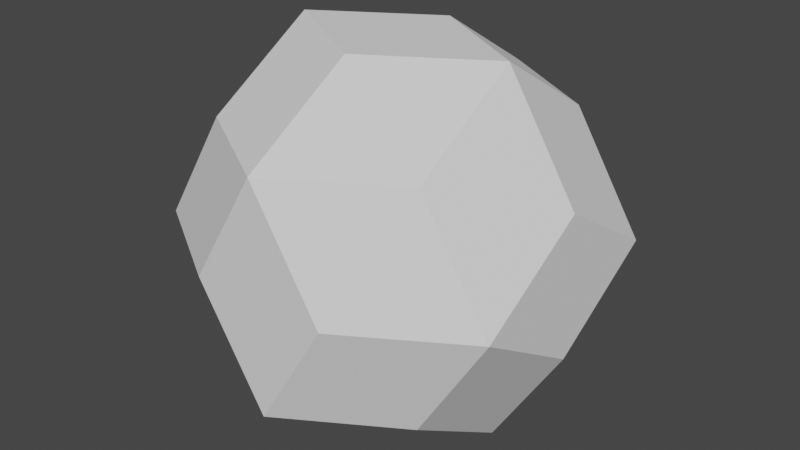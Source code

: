 # Source: AnnotatedPlanet.blend  (saved by Blender 2.82.7; exported with 4.5.12 LTS)
import bpy
from mathutils import Matrix  # noqa: F401  (used for matrix-valued properties, if any)

bpy.ops.wm.read_factory_settings(use_empty=True)
scene = bpy.context.scene
scene.name = 'Scene'

# ---- collections
col_collection = bpy.data.collections.new('Collection'); scene.collection.children.link(col_collection)

# ---- world
world_world = bpy.data.worlds.new('World'); scene.world = world_world
world_world.use_nodes = True; world_world.node_tree.nodes.clear()
_N = world_world.node_tree.nodes; _L = world_world.node_tree.links
n0 = _N.new('ShaderNodeOutputWorld'); n0.name = 'World Output'; n0.location = (300, 300)
n1 = _N.new('ShaderNodeBackground'); n1.name = 'Background'; n1.location = (10, 300)
n1.inputs[0].default_value = (0.05088, 0.05088, 0.05088, 1.0)
_L.new(n1.outputs[0], n0.inputs[0])
n0.is_active_output = True
world_world.color = (0.05088, 0.05088, 0.05088)
world_world.use_sun_shadow = False
world_world.sun_shadow_jitter_overblur = 0.0

# ---- meshes
me_solid = bpy.data.meshes.new('Solid')
me_solid.from_pydata([(-4.178, -4.178, -4.178), (0.0, -2.582, -6.76), (-4.178, 0.0, -6.76), (0.0, -6.76, -4.178)], [], [(0, 2, 1, 3)])
me_solid.use_remesh_fix_poles = True
me_solid.use_remesh_preserve_attributes = False
me_solid.use_mirror_vertex_groups = False
me_solid.update()
me_solid_001 = bpy.data.meshes.new('Solid.001')
me_solid_001.from_pydata([(0.0, 2.582, 6.76), (0.0, -2.582, 6.76), (4.178, 0.0, 6.76), (-4.178, 0.0, 6.76)], [], [(0, 3, 1, 2)])
me_solid_001.use_remesh_fix_poles = True
me_solid_001.use_remesh_preserve_attributes = False
me_solid_001.use_mirror_vertex_groups = False
me_solid_001.update()
me_solid_002 = bpy.data.meshes.new('Solid.002')
me_solid_002.from_pydata([(4.178, 4.178, 4.178), (0.0, 2.582, 6.76), (0.0, 6.76, 4.178), (4.178, 0.0, 6.76)], [], [(0, 2, 1, 3)])
me_solid_002.use_remesh_fix_poles = True
me_solid_002.use_remesh_preserve_attributes = False
me_solid_002.use_mirror_vertex_groups = False
me_solid_002.update()
me_solid_003 = bpy.data.meshes.new('Solid.003')
me_solid_003.from_pydata([(4.178, 4.178, 4.178), (6.76, 0.0, 2.582), (6.76, 4.178, 0.0), (4.178, 0.0, 6.76)], [], [(0, 3, 1, 2)])
me_solid_003.use_remesh_fix_poles = True
me_solid_003.use_remesh_preserve_attributes = False
me_solid_003.use_mirror_vertex_groups = False
me_solid_003.update()
me_solid_004 = bpy.data.meshes.new('Solid.004')
me_solid_004.from_pydata([(4.178, -4.178, 4.178), (6.76, 0.0, 2.582), (4.178, 0.0, 6.76), (6.76, -4.178, 0.0)], [], [(0, 3, 1, 2)])
me_solid_004.use_remesh_fix_poles = True
me_solid_004.use_remesh_preserve_attributes = False
me_solid_004.use_mirror_vertex_groups = False
me_solid_004.update()
me_solid_005 = bpy.data.meshes.new('Solid.005')
me_solid_005.from_pydata([(4.178, -4.178, 4.178), (0.0, -2.582, 6.76), (4.178, 0.0, 6.76), (0.0, -6.76, 4.178)], [], [(0, 2, 1, 3)])
me_solid_005.use_remesh_fix_poles = True
me_solid_005.use_remesh_preserve_attributes = False
me_solid_005.use_mirror_vertex_groups = False
me_solid_005.update()
me_solid_006 = bpy.data.meshes.new('Solid.006')
me_solid_006.from_pydata([(4.178, -4.178, 4.178), (2.582, -6.76, 0.0), (6.76, -4.178, 0.0), (0.0, -6.76, 4.178)], [], [(0, 3, 1, 2)])
me_solid_006.use_remesh_fix_poles = True
me_solid_006.use_remesh_preserve_attributes = False
me_solid_006.use_mirror_vertex_groups = False
me_solid_006.update()
me_solid_007 = bpy.data.meshes.new('Solid.007')
me_solid_007.from_pydata([(2.582, -6.76, 0.0), (-2.582, -6.76, 0.0), (0.0, -6.76, 4.178), (0.0, -6.76, -4.178)], [], [(0, 2, 1, 3)])
me_solid_007.use_remesh_fix_poles = True
me_solid_007.use_remesh_preserve_attributes = False
me_solid_007.use_mirror_vertex_groups = False
me_solid_007.update()
me_solid_008 = bpy.data.meshes.new('Solid.008')
me_solid_008.from_pydata([(-4.178, -4.178, -4.178), (-2.582, -6.76, 0.0), (-6.76, -4.178, 0.0), (0.0, -6.76, -4.178)], [], [(0, 3, 1, 2)])
me_solid_008.use_remesh_fix_poles = True
me_solid_008.use_remesh_preserve_attributes = False
me_solid_008.use_mirror_vertex_groups = False
me_solid_008.update()
me_solid_009 = bpy.data.meshes.new('Solid.009')
me_solid_009.from_pydata([(-4.178, -4.178, 4.178), (-2.582, -6.76, 0.0), (0.0, -6.76, 4.178), (-6.76, -4.178, 0.0)], [], [(0, 3, 1, 2)])
me_solid_009.use_remesh_fix_poles = True
me_solid_009.use_remesh_preserve_attributes = False
me_solid_009.use_mirror_vertex_groups = False
me_solid_009.update()
me_solid_010 = bpy.data.meshes.new('Solid.010')
me_solid_010.from_pydata([(-4.178, -4.178, 4.178), (0.0, -2.582, 6.76), (-4.178, 0.0, 6.76), (0.0, -6.76, 4.178)], [], [(0, 3, 1, 2)])
me_solid_010.use_remesh_fix_poles = True
me_solid_010.use_remesh_preserve_attributes = False
me_solid_010.use_mirror_vertex_groups = False
me_solid_010.update()
me_solid_011 = bpy.data.meshes.new('Solid.011')
me_solid_011.from_pydata([(-4.178, -4.178, 4.178), (-6.76, 0.0, 2.582), (-4.178, 0.0, 6.76), (-6.76, -4.178, 0.0)], [], [(0, 2, 1, 3)])
me_solid_011.use_remesh_fix_poles = True
me_solid_011.use_remesh_preserve_attributes = False
me_solid_011.use_mirror_vertex_groups = False
me_solid_011.update()
me_solid_012 = bpy.data.meshes.new('Solid.012')
me_solid_012.from_pydata([(-6.76, 0.0, 2.582), (-6.76, 0.0, -2.582), (-6.76, 4.178, -5.603e-07), (-6.76, -4.178, 0.0)], [], [(0, 2, 1, 3)])
me_solid_012.use_remesh_fix_poles = True
me_solid_012.use_remesh_preserve_attributes = False
me_solid_012.use_mirror_vertex_groups = False
me_solid_012.update()
me_solid_013 = bpy.data.meshes.new('Solid.013')
me_solid_013.from_pydata([(-4.178, 4.178, 4.178), (-6.76, 0.0, 2.582), (-4.178, 0.0, 6.76), (-6.76, 4.178, -5.603e-07)], [], [(0, 3, 1, 2)])
me_solid_013.use_remesh_fix_poles = True
me_solid_013.use_remesh_preserve_attributes = False
me_solid_013.use_mirror_vertex_groups = False
me_solid_013.update()
me_solid_014 = bpy.data.meshes.new('Solid.014')
me_solid_014.from_pydata([(-4.178, 4.178, 4.178), (0.0, 2.582, 6.76), (0.0, 6.76, 4.178), (-4.178, 0.0, 6.76)], [], [(0, 3, 1, 2)])
me_solid_014.use_remesh_fix_poles = True
me_solid_014.use_remesh_preserve_attributes = False
me_solid_014.use_mirror_vertex_groups = False
me_solid_014.update()
me_solid_015 = bpy.data.meshes.new('Solid.015')
me_solid_015.from_pydata([(-4.178, 4.178, 4.178), (-2.582, 6.76, 0.0), (0.0, 6.76, 4.178), (-6.76, 4.178, -5.603e-07)], [], [(0, 2, 1, 3)])
me_solid_015.use_remesh_fix_poles = True
me_solid_015.use_remesh_preserve_attributes = False
me_solid_015.use_mirror_vertex_groups = False
me_solid_015.update()
me_solid_016 = bpy.data.meshes.new('Solid.016')
me_solid_016.from_pydata([(-4.178, 4.178, -4.178), (-2.582, 6.76, 0.0), (0.0, 6.76, -4.178), (-6.76, 4.178, -5.603e-07)], [], [(0, 3, 1, 2)])
me_solid_016.use_remesh_fix_poles = True
me_solid_016.use_remesh_preserve_attributes = False
me_solid_016.use_mirror_vertex_groups = False
me_solid_016.update()
me_solid_017 = bpy.data.meshes.new('Solid.017')
me_solid_017.from_pydata([(2.582, 6.76, 0.0), (-2.582, 6.76, 0.0), (0.0, 6.76, 4.178), (0.0, 6.76, -4.178)], [], [(0, 3, 1, 2)])
me_solid_017.use_remesh_fix_poles = True
me_solid_017.use_remesh_preserve_attributes = False
me_solid_017.use_mirror_vertex_groups = False
me_solid_017.update()
me_solid_018 = bpy.data.meshes.new('Solid.018')
me_solid_018.from_pydata([(4.178, 4.178, 4.178), (2.582, 6.76, 0.0), (0.0, 6.76, 4.178), (6.76, 4.178, 0.0)], [], [(0, 3, 1, 2)])
me_solid_018.use_remesh_fix_poles = True
me_solid_018.use_remesh_preserve_attributes = False
me_solid_018.use_mirror_vertex_groups = False
me_solid_018.update()
me_solid_019 = bpy.data.meshes.new('Solid.019')
me_solid_019.from_pydata([(4.178, 4.178, -4.178), (2.582, 6.76, 0.0), (6.76, 4.178, 0.0), (0.0, 6.76, -4.178)], [], [(0, 3, 1, 2)])
me_solid_019.use_remesh_fix_poles = True
me_solid_019.use_remesh_preserve_attributes = False
me_solid_019.use_mirror_vertex_groups = False
me_solid_019.update()
me_solid_020 = bpy.data.meshes.new('Solid.020')
me_solid_020.from_pydata([(4.178, 4.178, -4.178), (0.0, 2.582, -6.76), (0.0, 6.76, -4.178), (4.178, 0.0, -6.76)], [], [(0, 3, 1, 2)])
me_solid_020.use_remesh_fix_poles = True
me_solid_020.use_remesh_preserve_attributes = False
me_solid_020.use_mirror_vertex_groups = False
me_solid_020.update()
me_solid_021 = bpy.data.meshes.new('Solid.021')
me_solid_021.from_pydata([(4.178, 4.178, -4.178), (6.76, 0.0, -2.582), (6.76, 4.178, 0.0), (4.178, 0.0, -6.76)], [], [(0, 2, 1, 3)])
me_solid_021.use_remesh_fix_poles = True
me_solid_021.use_remesh_preserve_attributes = False
me_solid_021.use_mirror_vertex_groups = False
me_solid_021.update()
me_solid_022 = bpy.data.meshes.new('Solid.022')
me_solid_022.from_pydata([(6.76, 0.0, 2.582), (6.76, 0.0, -2.582), (6.76, 4.178, 0.0), (6.76, -4.178, 0.0)], [], [(0, 3, 1, 2)])
me_solid_022.use_remesh_fix_poles = True
me_solid_022.use_remesh_preserve_attributes = False
me_solid_022.use_mirror_vertex_groups = False
me_solid_022.update()
me_solid_023 = bpy.data.meshes.new('Solid.023')
me_solid_023.from_pydata([(4.178, -4.178, -4.178), (6.76, 0.0, -2.582), (6.76, -4.178, 0.0), (4.178, 0.0, -6.76)], [], [(0, 3, 1, 2)])
me_solid_023.use_remesh_fix_poles = True
me_solid_023.use_remesh_preserve_attributes = False
me_solid_023.use_mirror_vertex_groups = False
me_solid_023.update()
me_solid_024 = bpy.data.meshes.new('Solid.024')
me_solid_024.from_pydata([(4.178, -4.178, -4.178), (2.582, -6.76, 0.0), (6.76, -4.178, 0.0), (0.0, -6.76, -4.178)], [], [(0, 2, 1, 3)])
me_solid_024.use_remesh_fix_poles = True
me_solid_024.use_remesh_preserve_attributes = False
me_solid_024.use_mirror_vertex_groups = False
me_solid_024.update()
me_solid_025 = bpy.data.meshes.new('Solid.025')
me_solid_025.from_pydata([(4.178, -4.178, -4.178), (0.0, -2.582, -6.76), (4.178, 0.0, -6.76), (0.0, -6.76, -4.178)], [], [(0, 3, 1, 2)])
me_solid_025.use_remesh_fix_poles = True
me_solid_025.use_remesh_preserve_attributes = False
me_solid_025.use_mirror_vertex_groups = False
me_solid_025.update()
me_solid_026 = bpy.data.meshes.new('Solid.026')
me_solid_026.from_pydata([(0.0, 2.582, -6.76), (0.0, -2.582, -6.76), (4.178, 0.0, -6.76), (-4.178, 0.0, -6.76)], [], [(0, 2, 1, 3)])
me_solid_026.use_remesh_fix_poles = True
me_solid_026.use_remesh_preserve_attributes = False
me_solid_026.use_mirror_vertex_groups = False
me_solid_026.update()
me_solid_027 = bpy.data.meshes.new('Solid.027')
me_solid_027.from_pydata([(-4.178, 4.178, -4.178), (0.0, 2.582, -6.76), (0.0, 6.76, -4.178), (-4.178, 0.0, -6.76)], [], [(0, 2, 1, 3)])
me_solid_027.use_remesh_fix_poles = True
me_solid_027.use_remesh_preserve_attributes = False
me_solid_027.use_mirror_vertex_groups = False
me_solid_027.update()
me_solid_028 = bpy.data.meshes.new('Solid.028')
me_solid_028.from_pydata([(-4.178, 4.178, -4.178), (-6.76, 0.0, -2.582), (-6.76, 4.178, -5.603e-07), (-4.178, 0.0, -6.76)], [], [(0, 3, 1, 2)])
me_solid_028.use_remesh_fix_poles = True
me_solid_028.use_remesh_preserve_attributes = False
me_solid_028.use_mirror_vertex_groups = False
me_solid_028.update()
me_solid_029 = bpy.data.meshes.new('Solid.029')
me_solid_029.from_pydata([(-4.178, -4.178, -4.178), (-6.76, 0.0, -2.582), (-4.178, 0.0, -6.76), (-6.76, -4.178, 0.0)], [], [(0, 3, 1, 2)])
me_solid_029.use_remesh_fix_poles = True
me_solid_029.use_remesh_preserve_attributes = False
me_solid_029.use_mirror_vertex_groups = False
me_solid_029.update()

# ---- objects
ob_30 = bpy.data.objects.new('30', me_solid)
ob_1 = bpy.data.objects.new('1', me_solid_001)
ob_2 = bpy.data.objects.new('2', me_solid_002)
ob_3 = bpy.data.objects.new('3', me_solid_003)
ob_4 = bpy.data.objects.new('4', me_solid_004)
ob_5 = bpy.data.objects.new('5', me_solid_005)
ob_6 = bpy.data.objects.new('6', me_solid_006)
ob_7 = bpy.data.objects.new('7', me_solid_007)
ob_8 = bpy.data.objects.new('8', me_solid_008)
ob_9 = bpy.data.objects.new('9', me_solid_009)
ob_10 = bpy.data.objects.new('10', me_solid_010)
ob_11 = bpy.data.objects.new('11', me_solid_011)
ob_12 = bpy.data.objects.new('12', me_solid_012)
ob_13 = bpy.data.objects.new('13', me_solid_013)
ob_14 = bpy.data.objects.new('14', me_solid_014)
ob_15 = bpy.data.objects.new('15', me_solid_015)
ob_16 = bpy.data.objects.new('16', me_solid_016)
ob_17 = bpy.data.objects.new('17', me_solid_017)
ob_18 = bpy.data.objects.new('18', me_solid_018)
ob_19 = bpy.data.objects.new('19', me_solid_019)
ob_20 = bpy.data.objects.new('20', me_solid_020)
ob_21 = bpy.data.objects.new('21', me_solid_021)
ob_22 = bpy.data.objects.new('22', me_solid_022)
ob_23 = bpy.data.objects.new('23', me_solid_023)
ob_24 = bpy.data.objects.new('24', me_solid_024)
ob_25 = bpy.data.objects.new('25', me_solid_025)
ob_26 = bpy.data.objects.new('26', me_solid_026)
ob_27 = bpy.data.objects.new('27', me_solid_027)
ob_28 = bpy.data.objects.new('28', me_solid_028)
ob_29 = bpy.data.objects.new('29', me_solid_029)

# ---- transforms, parenting, visibility, modifiers, constraints
ob_30.location = (0.0, 0.0, 0.0)
ob_30.lineart.crease_threshold = 0.0
ob_1.location = (0.0, 0.0, 0.0)
ob_1.lineart.crease_threshold = 0.0
ob_2.location = (0.0, 0.0, 0.0)
ob_2.lineart.crease_threshold = 0.0
ob_3.location = (0.0, 0.0, 0.0)
ob_3.lineart.crease_threshold = 0.0
ob_4.location = (0.0, 0.0, 0.0)
ob_4.lineart.crease_threshold = 0.0
ob_5.location = (0.0, 0.0, 0.0)
ob_5.lineart.crease_threshold = 0.0
ob_6.location = (0.0, 0.0, 0.0)
ob_6.lineart.crease_threshold = 0.0
ob_7.location = (0.0, 0.0, 0.0)
ob_7.lineart.crease_threshold = 0.0
ob_8.location = (0.0, 0.0, 0.0)
ob_8.lineart.crease_threshold = 0.0
ob_9.location = (0.0, 0.0, 0.0)
ob_9.lineart.crease_threshold = 0.0
ob_10.location = (0.0, 0.0, 0.0)
ob_10.lineart.crease_threshold = 0.0
ob_11.location = (0.0, 0.0, 0.0)
ob_11.lineart.crease_threshold = 0.0
ob_12.location = (0.0, 0.0, 0.0)
ob_12.lineart.crease_threshold = 0.0
ob_13.location = (0.0, 0.0, 0.0)
ob_13.lineart.crease_threshold = 0.0
ob_14.location = (0.0, 0.0, 0.0)
ob_14.lineart.crease_threshold = 0.0
ob_15.location = (0.0, 0.0, 0.0)
ob_15.lineart.crease_threshold = 0.0
ob_16.location = (0.0, 0.0, 0.0)
ob_16.lineart.crease_threshold = 0.0
ob_17.location = (0.0, 0.0, 0.0)
ob_17.lineart.crease_threshold = 0.0
ob_18.location = (0.0, 0.0, 0.0)
ob_18.lineart.crease_threshold = 0.0
ob_19.location = (0.0, 0.0, 0.0)
ob_19.lineart.crease_threshold = 0.0
ob_20.location = (0.0, 0.0, 0.0)
ob_20.lineart.crease_threshold = 0.0
ob_21.location = (0.0, 0.0, 0.0)
ob_21.lineart.crease_threshold = 0.0
ob_22.location = (0.0, 0.0, 0.0)
ob_22.lineart.crease_threshold = 0.0
ob_23.location = (0.0, 0.0, 0.0)
ob_23.lineart.crease_threshold = 0.0
ob_24.location = (0.0, 0.0, 0.0)
ob_24.lineart.crease_threshold = 0.0
ob_25.location = (0.0, 0.0, 0.0)
ob_25.lineart.crease_threshold = 0.0
ob_26.location = (0.0, 0.0, 0.0)
ob_26.lineart.crease_threshold = 0.0
ob_27.location = (0.0, 0.0, 0.0)
ob_27.lineart.crease_threshold = 0.0
ob_28.location = (0.0, 0.0, 0.0)
ob_28.lineart.crease_threshold = 0.0
ob_29.location = (0.0, 0.0, 0.0)
ob_29.lineart.crease_threshold = 0.0

# ---- collection membership
col_collection.objects.link(ob_30)
col_collection.objects.link(ob_1)
col_collection.objects.link(ob_2)
col_collection.objects.link(ob_3)
col_collection.objects.link(ob_4)
col_collection.objects.link(ob_5)
col_collection.objects.link(ob_6)
col_collection.objects.link(ob_7)
col_collection.objects.link(ob_8)
col_collection.objects.link(ob_9)
col_collection.objects.link(ob_10)
col_collection.objects.link(ob_11)
col_collection.objects.link(ob_12)
col_collection.objects.link(ob_13)
col_collection.objects.link(ob_14)
col_collection.objects.link(ob_15)
col_collection.objects.link(ob_16)
col_collection.objects.link(ob_17)
col_collection.objects.link(ob_18)
col_collection.objects.link(ob_19)
col_collection.objects.link(ob_20)
col_collection.objects.link(ob_21)
col_collection.objects.link(ob_22)
col_collection.objects.link(ob_23)
col_collection.objects.link(ob_24)
col_collection.objects.link(ob_25)
col_collection.objects.link(ob_26)
col_collection.objects.link(ob_27)
col_collection.objects.link(ob_28)
col_collection.objects.link(ob_29)

# ---- scene / render settings (as saved in the file)
scene.frame_start = 1; scene.frame_end = 250; scene.frame_set(1)
scene.render.engine = 'BLENDER_EEVEE_NEXT'
scene.cycles.use_denoising = False
scene.cycles.samples = 128
scene.cycles.sampling_pattern = 'TABULATED_SOBOL'
scene.cycles.use_adaptive_sampling = False
scene.cycles.use_light_tree = False
scene.view_settings.view_transform = 'Filmic'
bpy.context.view_layer.update()

# ---- added for rendering (the .blend has no active camera and no usable light): camera, sun
cam_auto = bpy.data.cameras.new('AutoCamera')
cam_auto.lens = 50.0
cam_auto.sensor_width = 36.0
cam_auto.clip_end = 1000.0
ob_auto_camera = bpy.data.objects.new('AutoCamera', cam_auto)
scene.collection.objects.link(ob_auto_camera)
ob_auto_camera.location = (21.6654, -25.9985, 17.3323)
ob_auto_camera.rotation_euler = (1.09748, -7.21219e-08, 0.694738)
scene.camera = ob_auto_camera
light_auto_sun = bpy.data.lights.new('AutoSun', 'SUN')
light_auto_sun.energy = 3.0
light_auto_sun.angle = 0.0523599
ob_auto_sun = bpy.data.objects.new('AutoSun', light_auto_sun)
scene.collection.objects.link(ob_auto_sun)
ob_auto_sun.rotation_euler = (0.872665, 0.174533, 0.523599)
bpy.context.view_layer.update()
